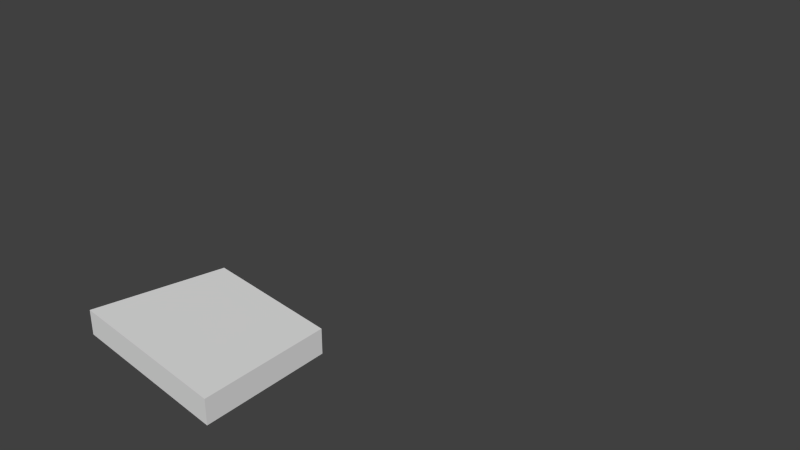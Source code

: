 # Source: 15degBase.blend  (saved by Blender 2.74.0; exported with 4.5.12 LTS)
import bpy
from mathutils import Matrix  # noqa: F401  (used for matrix-valued properties, if any)

bpy.ops.wm.read_factory_settings(use_empty=True)
scene = bpy.context.scene
scene.name = 'Scene'

# ---- collections
col_collection_1 = bpy.data.collections.new('Collection 1'); scene.collection.children.link(col_collection_1)

# ---- world
world_world = bpy.data.worlds.new('World'); scene.world = world_world
world_world.color = (0.05088, 0.05088, 0.05088)
world_world.use_sun_shadow = False
world_world.sun_shadow_jitter_overblur = 0.0
world_world.cycles.sampling_method = 'MANUAL'
world_world.cycles.sample_map_resolution = 256

# ---- meshes
me_cube_001 = bpy.data.meshes.new('Cube.001')
me_cube_001.from_pydata([(-0.2826, -0.146, -0.111), (-0.2826, -0.146, 0.111), (0.235, 1.786, -0.111), (0.235, 1.786, 0.111), (0.2352, -0.2137, -0.111), (0.2352, -0.2137, 0.111), (0.2352, 1.786, -0.111), (0.2352, 1.786, 0.111), (-0.1833, 0.2245, 0.111), (-0.1833, 0.2245, -0.111), (0.2352, 0.1698, 0.111), (0.2352, 0.1698, -0.111)], [(7, 3), (6, 2)], [(10, 5, 4, 11), (5, 1, 0, 4), (9, 11, 4, 0), (1, 5, 10, 8), (1, 8, 9, 0), (9, 8, 10, 11)])
me_cube_001.use_remesh_preserve_volume = False
me_cube_001.use_remesh_preserve_attributes = False
me_cube_001.use_mirror_vertex_groups = False
me_cube_001.update()

# ---- objects
ob_cube = bpy.data.objects.new('Cube', me_cube_001)

# ---- transforms, parenting, visibility, modifiers, constraints
ob_cube.location = (0.0, 0.0, 0.0)
ob_cube.scale = (3.0, 3.0, 1.0)
ob_cube.lineart.crease_threshold = 0.0

# ---- collection membership
col_collection_1.objects.link(ob_cube)

# ---- scene / render settings (as saved in the file)
scene.frame_start = 1; scene.frame_end = 250; scene.frame_set(2)
scene.render.engine = 'BLENDER_EEVEE_NEXT'
scene.render.resolution_percentage = 50
scene.render.dither_intensity = 0.0
scene.cycles.use_denoising = False
scene.cycles.samples = 10
scene.cycles.sampling_pattern = 'TABULATED_SOBOL'
scene.cycles.light_sampling_threshold = 0.0
scene.cycles.use_adaptive_sampling = False
scene.cycles.use_light_tree = False
scene.cycles.blur_glossy = 0.0
scene.cycles.pixel_filter_type = 'GAUSSIAN'
scene.cycles.sample_clamp_indirect = 0.0
scene.view_settings.view_transform = 'Standard'
bpy.context.view_layer.update()

# ---- added for rendering (the .blend has no active camera and no usable light): camera, sun
cam_auto = bpy.data.cameras.new('AutoCamera')
cam_auto.lens = 50.0
cam_auto.sensor_width = 36.0
cam_auto.clip_end = 1000.0
ob_auto_camera = bpy.data.objects.new('AutoCamera', cam_auto)
scene.collection.objects.link(ob_auto_camera)
ob_auto_camera.location = (5.66705, -4.52687, 4.59047)
ob_auto_camera.rotation_euler = (1.09748, -7.21219e-08, 0.694738)
scene.camera = ob_auto_camera
light_auto_sun = bpy.data.lights.new('AutoSun', 'SUN')
light_auto_sun.energy = 3.0
light_auto_sun.angle = 0.0523599
ob_auto_sun = bpy.data.objects.new('AutoSun', light_auto_sun)
scene.collection.objects.link(ob_auto_sun)
ob_auto_sun.rotation_euler = (0.872665, 0.174533, 0.523599)
bpy.context.view_layer.update()
